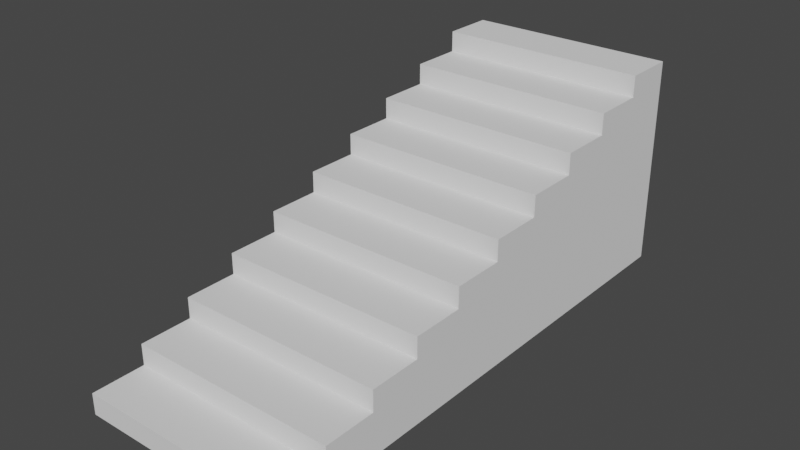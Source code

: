 # Source: Ladder.blend  (saved by Blender 2.91.10; exported with 4.5.12 LTS)
import bpy
from mathutils import Matrix  # noqa: F401  (used for matrix-valued properties, if any)

bpy.ops.wm.read_factory_settings(use_empty=True)
scene = bpy.context.scene
scene.name = 'Scene'

# ---- collections
col_collection = bpy.data.collections.new('Collection'); scene.collection.children.link(col_collection)

# ---- world
world_world = bpy.data.worlds.new('World'); scene.world = world_world
world_world.use_nodes = True; world_world.node_tree.nodes.clear()
_N = world_world.node_tree.nodes; _L = world_world.node_tree.links
n0 = _N.new('ShaderNodeOutputWorld'); n0.name = 'World Output'; n0.location = (300, 300)
n1 = _N.new('ShaderNodeBackground'); n1.name = 'Background'; n1.location = (10, 300)
n1.inputs[0].default_value = (0.05088, 0.05088, 0.05088, 1.0)
_L.new(n1.outputs[0], n0.inputs[0])
n0.is_active_output = True
world_world.color = (0.05088, 0.05088, 0.05088)
world_world.use_sun_shadow = False
world_world.sun_shadow_jitter_overblur = 0.0

# ---- meshes
me_plane = bpy.data.meshes.new('Plane')
me_plane.from_pydata([(-2.0, -5.0, 0.4), (2.0, -5.0, 0.4), (-2.0, -4.0, 0.4), (2.0, -4.0, 0.4), (2.0, -4.0, 0.8), (-2.0, -4.0, 0.8), (2.0, -3.0, 0.8), (-2.0, -3.0, 0.8), (2.0, -3.0, 1.2), (-2.0, -3.0, 1.2), (2.0, -2.0, 1.2), (-2.0, -2.0, 1.2), (2.0, -2.0, 1.6), (-2.0, -2.0, 1.6), (2.0, -1.0, 1.6), (-2.0, -1.0, 1.6), (2.0, -1.0, 2.0), (-2.0, -1.0, 2.0), (2.0, -1.49e-07, 2.0), (-2.0, -1.49e-07, 2.0), (2.0, -1.49e-07, 2.4), (-2.0, -1.49e-07, 2.4), (2.0, 1.0, 2.4), (-2.0, 1.0, 2.4), (2.0, 1.0, 2.8), (-2.0, 1.0, 2.8), (2.0, 2.0, 2.8), (-2.0, 2.0, 2.8), (2.0, 2.0, 3.2), (-2.0, 2.0, 3.2), (2.0, 3.0, 3.2), (-2.0, 3.0, 3.2), (2.0, 3.0, 3.6), (-2.0, 3.0, 3.6), (2.0, 4.0, 3.6), (-2.0, 4.0, 3.6), (2.0, 4.0, 4.0), (-2.0, 4.0, 4.0), (2.0, 5.0, 4.0), (-2.0, 5.0, 4.0), (-2.0, -5.0, 0.0), (2.0, -5.0, 0.0), (2.0, 5.0, 0.0), (-2.0, 5.0, 0.0)], [], [(0, 1, 3, 2), (2, 3, 4, 5), (5, 4, 6, 7), (7, 6, 8, 9), (9, 8, 10, 11), (11, 10, 12, 13), (13, 12, 14, 15), (15, 14, 16, 17), (17, 16, 18, 19), (19, 18, 20, 21), (21, 20, 22, 23), (23, 22, 24, 25), (25, 24, 26, 27), (27, 26, 28, 29), (29, 28, 30, 31), (31, 30, 32, 33), (33, 32, 34, 35), (35, 34, 36, 37), (37, 36, 38, 39), (39, 38, 42, 43), (1, 0, 40, 41), (42, 41, 40, 43), (1, 41, 42), (12, 10, 42), (22, 20, 42), (32, 30, 42), (4, 3, 42), (8, 6, 42), (18, 16, 42), (28, 26, 42), (38, 36, 42), (14, 12, 42), (24, 22, 42), (34, 32, 42), (10, 8, 42), (20, 18, 42), (30, 28, 42), (6, 4, 42), (16, 14, 42), (3, 1, 42), (26, 24, 42), (36, 34, 42), (7, 9, 43), (40, 0, 43), (17, 19, 43), (27, 29, 43), (37, 39, 43), (2, 5, 43), (13, 15, 43), (23, 25, 43), (33, 35, 43), (9, 11, 43), (19, 21, 43), (29, 31, 43), (0, 2, 43), (5, 7, 43), (15, 17, 43), (25, 27, 43), (35, 37, 43), (11, 13, 43), (21, 23, 43), (31, 33, 43)])
_uv = me_plane.uv_layers.new(name='UVMap')
_uv.uv.foreach_set('vector', [0.9155, 0.2817, 0.9155, 0.5634, 0.9859, 0.5634, 0.9859, 0.2817, 0.7183, 0.9859, 0.7183, 0.7042, 0.6901, 0.7042, 0.6901, 0.9859, 0.8451, 0.5634, 0.8451, 0.8451, 0.9155, 0.8451, 0.9155, 0.5634, 0.7465, 0.9859, 0.7465, 0.7042, 0.7183, 0.7042, 0.7183, 0.9859, 0.5634, 0.7042, 0.5634, 0.9859, 0.6338, 0.9859, 0.6338, 0.7042, 0.8028, 0.9859, 0.8028, 0.7042, 0.7746, 0.7042, 0.7746, 0.9859, 0.8451, 0.0, 0.8451, 0.2817, 0.9155, 0.2817, 0.9155, 0.0, 0.7746, 0.9859, 0.7746, 0.7042, 0.7465, 0.7042, 0.7465, 0.9859, 0.2817, 0.7042, 0.2817, 0.9859, 0.3521, 0.9859, 0.3521, 0.7042, 0.662, 0.9859, 0.662, 0.7042, 0.6338, 0.7042, 0.6338, 0.9859, 0.3521, 0.7042, 0.3521, 0.9859, 0.4225, 0.9859, 0.4225, 0.7042, 0.9437, 0.8451, 0.9437, 0.5634, 0.9155, 0.5634, 0.9155, 0.8451, 0.9155, 0.0, 0.9155, 0.2817, 0.9859, 0.2817, 0.9859, 0.0, 0.831, 0.9859, 0.831, 0.7042, 0.8028, 0.7042, 0.8028, 0.9859, 0.4225, 0.7042, 0.4225, 0.9859, 0.493, 0.9859, 0.493, 0.7042, 1.0, 0.8451, 1.0, 0.5634, 0.9718, 0.5634, 0.9718, 0.8451, 0.8451, 0.2817, 0.8451, 0.5634, 0.9155, 0.5634, 0.9155, 0.2817, 0.9718, 0.8451, 0.9718, 0.5634, 0.9437, 0.5634, 0.9437, 0.8451, 0.493, 0.7042, 0.493, 0.9859, 0.5634, 0.9859, 0.5634, 0.7042, 0.0, 0.9859, 0.2817, 0.9859, 0.2817, 0.7042, 0.0, 0.7042, 0.662, 0.7042, 0.662, 0.9859, 0.6901, 0.9859, 0.6901, 0.7042, 0.0, 0.0, 0.0, 0.7042, 0.2817, 0.7042, 0.2817, 0.0, 0.3099, 0.0, 0.2817, 0.0, 0.2817, 0.7042, 0.3944, 0.2113, 0.3662, 0.2113, 0.2817, 0.7042, 0.4507, 0.4225, 0.4507, 0.3521, 0.2817, 0.7042, 0.5352, 0.5634, 0.507, 0.5634, 0.2817, 0.7042, 0.338, 0.07042, 0.3099, 0.07042, 0.2817, 0.7042, 0.3662, 0.1408, 0.338, 0.1408, 0.2817, 0.7042, 0.4225, 0.3521, 0.4225, 0.2817, 0.2817, 0.7042, 0.507, 0.493, 0.4789, 0.493, 0.2817, 0.7042, 0.5634, 0.7042, 0.5634, 0.6338, 0.2817, 0.7042, 0.3944, 0.2817, 0.3944, 0.2113, 0.2817, 0.7042, 0.4789, 0.4225, 0.4507, 0.4225, 0.2817, 0.7042, 0.5352, 0.6338, 0.5352, 0.5634, 0.2817, 0.7042, 0.3662, 0.2113, 0.3662, 0.1408, 0.2817, 0.7042, 0.4507, 0.3521, 0.4225, 0.3521, 0.2817, 0.7042, 0.507, 0.5634, 0.507, 0.493, 0.2817, 0.7042, 0.338, 0.1408, 0.338, 0.07042, 0.2817, 0.7042, 0.4225, 0.2817, 0.3944, 0.2817, 0.2817, 0.7042, 0.3099, 0.07042, 0.3099, 0.0, 0.2817, 0.7042, 0.4789, 0.493, 0.4789, 0.4225, 0.2817, 0.7042, 0.5634, 0.6338, 0.5352, 0.6338, 0.2817, 0.7042, 0.7887, 0.1408, 0.7606, 0.1408, 0.8451, 0.7042, 0.8451, 0.0, 0.8169, 0.0, 0.8451, 0.7042, 0.7042, 0.2817, 0.7042, 0.3521, 0.8451, 0.7042, 0.6479, 0.493, 0.6197, 0.493, 0.8451, 0.7042, 0.5634, 0.6338, 0.5634, 0.7042, 0.8451, 0.7042, 0.8169, 0.07042, 0.7887, 0.07042, 0.8451, 0.7042, 0.7324, 0.2113, 0.7324, 0.2817, 0.8451, 0.7042, 0.6761, 0.4225, 0.6479, 0.4225, 0.8451, 0.7042, 0.5915, 0.5634, 0.5915, 0.6338, 0.8451, 0.7042, 0.7606, 0.1408, 0.7606, 0.2113, 0.8451, 0.7042, 0.7042, 0.3521, 0.6761, 0.3521, 0.8451, 0.7042, 0.6197, 0.493, 0.6197, 0.5634, 0.8451, 0.7042, 0.8169, 0.0, 0.8169, 0.07042, 0.8451, 0.7042, 0.7887, 0.07042, 0.7887, 0.1408, 0.8451, 0.7042, 0.7324, 0.2817, 0.7042, 0.2817, 0.8451, 0.7042, 0.6479, 0.4225, 0.6479, 0.493, 0.8451, 0.7042, 0.5915, 0.6338, 0.5634, 0.6338, 0.8451, 0.7042, 0.7606, 0.2113, 0.7324, 0.2113, 0.8451, 0.7042, 0.6761, 0.3521, 0.6761, 0.4225, 0.8451, 0.7042, 0.6197, 0.5634, 0.5915, 0.5634, 0.8451, 0.7042])
me_plane.use_remesh_fix_poles = True
me_plane.use_remesh_preserve_attributes = False
me_plane.use_mirror_vertex_groups = False
me_plane.update()

# ---- objects
ob_plane = bpy.data.objects.new('Plane', me_plane)

# ---- transforms, parenting, visibility, modifiers, constraints
ob_plane.location = (0.0, 0.0, 0.0)
ob_plane.lineart.crease_threshold = 0.0

# ---- collection membership
col_collection.objects.link(ob_plane)

# ---- scene / render settings (as saved in the file)
scene.frame_start = 1; scene.frame_end = 250; scene.frame_set(1)
scene.render.engine = 'BLENDER_EEVEE_NEXT'
scene.cycles.use_denoising = False
scene.cycles.samples = 128
scene.cycles.sampling_pattern = 'TABULATED_SOBOL'
scene.cycles.use_adaptive_sampling = False
scene.cycles.use_light_tree = False
scene.view_settings.view_transform = 'Filmic'
bpy.context.view_layer.update()

# ---- added for rendering (the .blend has no active camera and no usable light): camera, sun
cam_auto = bpy.data.cameras.new('AutoCamera')
cam_auto.lens = 50.0
cam_auto.sensor_width = 36.0
cam_auto.clip_end = 1000.0
ob_auto_camera = bpy.data.objects.new('AutoCamera', cam_auto)
scene.collection.objects.link(ob_auto_camera)
ob_auto_camera.location = (10.63, -12.756, 10.504)
ob_auto_camera.rotation_euler = (1.09748, -7.21219e-08, 0.694738)
scene.camera = ob_auto_camera
light_auto_sun = bpy.data.lights.new('AutoSun', 'SUN')
light_auto_sun.energy = 3.0
light_auto_sun.angle = 0.0523599
ob_auto_sun = bpy.data.objects.new('AutoSun', light_auto_sun)
scene.collection.objects.link(ob_auto_sun)
ob_auto_sun.rotation_euler = (0.872665, 0.174533, 0.523599)
bpy.context.view_layer.update()
